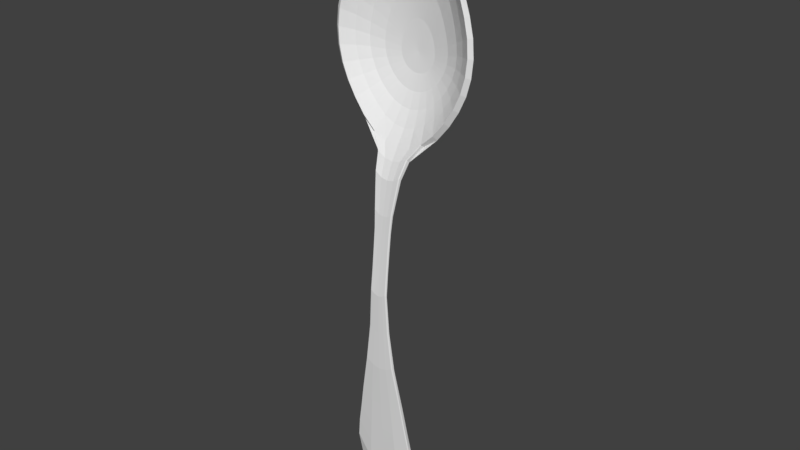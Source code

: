 # Source: spoon.blend  (saved by Blender 2.79.0; exported with 4.5.12 LTS)
import bpy
from mathutils import Matrix  # noqa: F401  (used for matrix-valued properties, if any)

bpy.ops.wm.read_factory_settings(use_empty=True)
scene = bpy.context.scene
scene.name = 'Scene'

# ---- collections
col_collection_1 = bpy.data.collections.new('Collection 1'); scene.collection.children.link(col_collection_1)

# ---- world
world_world = bpy.data.worlds.new('World'); scene.world = world_world
world_world.color = (0.05088, 0.05088, 0.05088)
world_world.use_sun_shadow = False
world_world.sun_shadow_jitter_overblur = 0.0
world_world.cycles.sampling_method = 'MANUAL'

# ---- meshes
me_sphere_001 = bpy.data.meshes.new('Sphere.001')
me_sphere_001.from_pydata([(0.1243, -0.7263, 0.7449), (0.2562, -0.7293, 0.6352), (0.3777, -0.7335, 0.4781), (0.4842, -0.7387, 0.288), (0.5716, -0.7441, 0.08753), (0.6366, -0.7492, -0.1001), (0.6766, -0.7536, -0.2644), (0.6901, -0.758, -0.4268), (0.6766, -0.7623, -0.5873), (0.6366, -0.7665, -0.7399), (0.5716, -0.7704, -0.8843), (0.484, -0.7743, -1.026), (0.3719, -0.7809, -1.166), (0.1492, -0.8623, -1.394), (0.07005, -0.8628, -1.435), (-0.01291, -0.8627, -1.449), (-0.09586, -0.8628, -1.435), (-0.175, -0.8623, -1.394), (-0.3975, -0.781, -1.166), (-0.5099, -0.7387, 0.288), (-0.4034, -0.7335, 0.4781), (-0.2818, -0.7293, 0.6352), (-0.01203, -0.4898, -0.5711), (-0.15, -0.7263, 0.7449), (-0.01284, -0.7252, 0.786), (-0.01299, -0.7866, -1.342), (0.1164, -0.8253, -1.297), (-0.01319, -0.8251, -1.32), (-0.1428, -0.8241, -1.297), (0.07005, -0.8628, -1.435), (0.1492, -0.8623, -1.394), (-0.01291, -0.8627, -1.449), (-0.09586, -0.8628, -1.435), (-0.175, -0.8623, -1.394), (0.1164, -0.8253, -1.297), (-0.01319, -0.8251, -1.32), (-0.1428, -0.8241, -1.297), (0.07005, -0.8628, -1.435), (0.1492, -0.8623, -1.394), (-0.01291, -0.8627, -1.449), (-0.09586, -0.8628, -1.435), (-0.175, -0.8623, -1.394), (0.06638, -0.8876, -1.409), (-0.01312, -0.8875, -1.423), (-0.09262, -0.8869, -1.409), (0.05349, -0.9337, -1.588), (0.1188, -0.9316, -1.545), (-0.01293, -0.9338, -1.6), (-0.07934, -0.9337, -1.588), (-0.1447, -0.9316, -1.545), (0.05113, -0.9528, -1.562), (-0.0131, -0.9529, -1.574), (-0.07733, -0.9522, -1.562), (0.03448, -0.9939, -1.897), (0.08152, -0.9926, -1.867), (-0.01295, -0.9939, -1.905), (-0.06039, -0.9939, -1.897), (-0.1074, -0.9926, -1.867), (0.03293, -1.008, -1.878), (-0.01307, -1.008, -1.886), (-0.05909, -1.007, -1.878), (0.03163, -1.069, -2.638), (0.07355, -1.068, -2.609), (-0.01296, -1.069, -2.648), (-0.05755, -1.069, -2.638), (-0.09947, -1.068, -2.609), (0.02933, -1.082, -2.619), (-0.01307, -1.082, -2.63), (-0.05547, -1.081, -2.619), (0.0655, -1.053, -3.393), (0.1409, -1.051, -3.351), (-0.01291, -1.053, -3.409), (-0.09132, -1.053, -3.393), (-0.1667, -1.051, -3.351), (0.06211, -1.076, -3.367), (-0.01311, -1.076, -3.383), (-0.08834, -1.075, -3.368), (0.1499, -0.9781, -4.635), (0.3095, -0.974, -4.417), (-0.0128, -0.9794, -4.601), (-0.1755, -0.9781, -4.633), (-0.3351, -0.974, -4.416), (0.1445, -1.025, -4.504), (-0.01322, -1.026, -4.464), (-0.1709, -1.024, -4.503), (0.0712, -0.9025, -4.876), (0.1521, -0.9012, -4.83), (-0.01291, -0.9029, -4.892), (-0.09701, -0.9025, -4.876), (-0.1779, -0.9012, -4.83), (0.06757, -0.9274, -4.848), (-0.01312, -0.9277, -4.865), (-0.09381, -0.9267, -4.848), (-0.1283, -0.959, -1.686), (-0.01294, -0.9614, -1.738), (0.04464, -0.9613, -1.728), (-0.01309, -0.9777, -1.713), (0.0429, -0.9777, -1.703), (-0.07052, -0.9613, -1.728), (-0.06908, -0.9772, -1.703), (0.1024, -0.9589, -1.686), (-0.1671, -0.9373, -4.765), (-0.0132, -0.9829, -4.689), (-0.1622, -0.9806, -4.674), (-0.3173, -0.928, -4.691), (0.2917, -0.9338, -4.691), (0.1415, -0.9373, -4.765), (0.1358, -0.982, -4.675), (-0.01281, -0.9384, -4.792), (-0.01296, -1.027, -2.22), (0.02787, -1.039, -2.195), (-0.01307, -1.039, -2.203), (-0.0554, -1.026, -2.212), (-0.05401, -1.038, -2.195), (-0.09697, -1.025, -2.185), (0.07105, -1.025, -2.185), (0.02948, -1.026, -2.212), (-0.01296, -1.047, -2.423), (-0.01307, -1.059, -2.406), (-0.05398, -1.059, -2.399), (0.07085, -1.046, -2.39), (0.02784, -1.059, -2.399), (-0.05564, -1.047, -2.416), (-0.09677, -1.046, -2.39), (0.02972, -1.047, -2.416), (0.02861, -1.023, -2.037), (-0.05604, -1.01, -2.054), (-0.0985, -1.009, -2.026), (0.03012, -1.01, -2.054), (-0.01296, -1.011, -2.061), (-0.01307, -1.023, -2.044), (-0.05475, -1.023, -2.037), (0.07259, -1.009, -2.026), (-0.06552, -1.077, -2.993), (-0.06779, -1.062, -3.013), (-0.01294, -1.062, -3.025), (-0.01308, -1.078, -3.005), (-0.1201, -1.061, -2.981), (0.09418, -1.061, -2.981), (0.04191, -1.062, -3.013), (0.03935, -1.078, -2.993), (0.0712, -0.9025, -4.876), (0.1521, -0.9012, -4.83), (-0.01291, -0.9029, -4.892), (-0.09701, -0.9025, -4.876), (-0.1779, -0.9012, -4.83), (0.06757, -0.9274, -4.848), (0.1441, -0.9259, -4.804), (-0.01312, -0.9277, -4.865), (-0.09381, -0.9267, -4.848), (-0.1704, -0.9244, -4.804), (-0.1267, -1.024, -3.854), (-0.01315, -1.058, -3.789), (-0.1229, -1.056, -3.791), (-0.2371, -1.022, -3.749), (0.2114, -1.022, -3.75), (0.1009, -1.024, -3.855), (0.09655, -1.057, -3.791), (-0.01287, -1.025, -3.855), (-0.1479, -1.005, -4.164), (-0.1437, -1.044, -4.075), (0.2539, -1.003, -4.016), (0.1173, -1.045, -4.075), (-0.01318, -1.046, -4.06), (-0.2796, -1.003, -4.016), (0.1222, -1.005, -4.165), (-0.01284, -1.006, -4.153), (-0.1647, -0.9913, -4.399), (-0.1602, -1.034, -4.289), (0.2877, -0.9878, -4.216), (0.1338, -1.035, -4.289), (-0.0132, -1.036, -4.263), (-0.3133, -0.9878, -4.216), (0.1391, -0.9913, -4.4), (-0.01282, -0.9925, -4.379), (0.2562, -0.7293, 0.6352), (0.1243, -0.7263, 0.7449), (0.3777, -0.7335, 0.4781), (0.4842, -0.7387, 0.288), (0.5716, -0.7441, 0.08753), (0.6366, -0.7492, -0.1001), (0.6766, -0.7536, -0.2644), (0.6901, -0.758, -0.4268), (0.6766, -0.7623, -0.5873), (0.6366, -0.7665, -0.7399), (0.5716, -0.7704, -0.8843), (0.484, -0.7743, -1.026), (0.3719, -0.7809, -1.166), (0.2514, -0.7841, -1.272), (-0.3975, -0.781, -1.166), (-0.2771, -0.7841, -1.272), (-0.5099, -0.7387, 0.288), (-0.4034, -0.7335, 0.4781), (-0.2818, -0.7293, 0.6352), (-0.15, -0.7263, 0.7449), (-0.01284, -0.7252, 0.786), (0.1164, -0.8253, -1.297), (-0.01319, -0.8251, -1.32), (-0.1428, -0.8241, -1.297), (0.1243, -0.7263, 0.7449), (0.1053, -0.6423, 0.6041), (0.08356, -0.5764, 0.3787), (0.05694, -0.5314, 0.06374), (0.0242, -0.5077, -0.2798), (-0.01284, -0.5757, 0.4048), (0.2562, -0.7293, 0.6352), (0.2187, -0.6448, 0.511), (0.1752, -0.5784, 0.3037), (0.1231, -0.5326, 0.01687), (0.05945, -0.5082, -0.2988), (0.3777, -0.7335, 0.4781), (0.3229, -0.6487, 0.3685), (0.2601, -0.5815, 0.1894), (0.1833, -0.5346, -0.05541), (0.09171, -0.509, -0.3287), (0.4842, -0.7387, 0.288), (0.4142, -0.6534, 0.1941), (0.3332, -0.5853, 0.04956), (0.2363, -0.537, -0.1453), (0.12, -0.5101, -0.3672), (0.5716, -0.7441, 0.08753), (0.4894, -0.6584, 0.009888), (0.3937, -0.5893, -0.0999), (0.2797, -0.5397, -0.2444), (0.1432, -0.5113, -0.4117), (0.6366, -0.7492, -0.1001), (0.5455, -0.6631, -0.1648), (0.4394, -0.5932, -0.2451), (0.3123, -0.5424, -0.3446), (0.1604, -0.5125, -0.4594), (0.6766, -0.7536, -0.2644), (0.5801, -0.6673, -0.3184), (0.4679, -0.5968, -0.377), (0.333, -0.545, -0.44), (0.1713, -0.5139, -0.5077), (0.6901, -0.758, -0.4268), (0.5918, -0.671, -0.4566), (0.4775, -0.5999, -0.492), (0.34, -0.5473, -0.5272), (0.1751, -0.5151, -0.5546), (0.6766, -0.7623, -0.5873), (0.5802, -0.6747, -0.5926), (0.468, -0.6028, -0.5987), (0.3332, -0.5494, -0.6043), (0.1715, -0.5163, -0.5985), (0.6366, -0.7665, -0.7399), (0.5457, -0.6782, -0.7217), (0.4401, -0.6056, -0.7001), (0.3131, -0.5513, -0.6745), (0.1608, -0.5174, -0.6382), (0.5716, -0.7704, -0.8843), (0.4899, -0.6815, -0.8444), (0.3949, -0.6082, -0.7966), (0.2806, -0.5531, -0.7404), (0.1435, -0.5183, -0.6728), (0.484, -0.7743, -1.026), (0.4148, -0.6847, -0.9613), (0.3344, -0.6106, -0.8862), (0.2374, -0.5547, -0.8006), (0.1202, -0.5191, -0.7024), (0.3719, -0.7809, -1.166), (0.3221, -0.6886, -1.068), (0.2608, -0.6127, -0.9635), (0.1841, -0.5561, -0.8515), (0.09197, -0.5198, -0.7269), (-0.01284, -0.5043, -0.5673), (0.1492, -0.8623, -1.394), (0.216, -0.6937, -1.158), (0.1762, -0.6144, -1.024), (0.1235, -0.5572, -0.8903), (0.05954, -0.5203, -0.7454), (0.07005, -0.8628, -1.435), (0.1038, -0.6954, -1.212), (0.08376, -0.6161, -1.063), (0.05714, -0.5578, -0.9146), (0.0242, -0.5206, -0.7569), (-0.01291, -0.8627, -1.449), (-0.01284, -0.6953, -1.23), (-0.01284, -0.6164, -1.076), (-0.01284, -0.5581, -0.9229), (-0.01284, -0.5207, -0.7609), (-0.09586, -0.8628, -1.435), (-0.1295, -0.6954, -1.212), (-0.1094, -0.6161, -1.063), (-0.08282, -0.5578, -0.9146), (-0.04988, -0.5206, -0.7569), (-0.175, -0.8623, -1.394), (-0.2417, -0.6937, -1.158), (-0.2018, -0.6144, -1.024), (-0.1492, -0.5572, -0.8903), (-0.08522, -0.5203, -0.7454), (-0.3975, -0.781, -1.166), (-0.3478, -0.6887, -1.069), (-0.2865, -0.6127, -0.9635), (-0.2098, -0.5561, -0.8515), (-0.1176, -0.5198, -0.7269), (-0.5097, -0.7743, -1.026), (-0.4405, -0.6847, -0.9613), (-0.36, -0.6106, -0.8862), (-0.263, -0.5547, -0.8006), (-0.1459, -0.5191, -0.7024), (-0.5973, -0.7704, -0.8843), (-0.5155, -0.6815, -0.8444), (-0.4205, -0.6082, -0.7966), (-0.3063, -0.5531, -0.7404), (-0.1692, -0.5183, -0.6728), (-0.6623, -0.7665, -0.7399), (-0.5714, -0.6782, -0.7217), (-0.4658, -0.6056, -0.7001), (-0.3388, -0.5513, -0.6745), (-0.1865, -0.5174, -0.6382), (-0.7023, -0.7623, -0.5873), (-0.6058, -0.6747, -0.5926), (-0.4937, -0.6028, -0.5987), (-0.3589, -0.5494, -0.6043), (-0.1972, -0.5163, -0.5985), (-0.7158, -0.758, -0.4268), (-0.6175, -0.671, -0.4566), (-0.5031, -0.5999, -0.492), (-0.3657, -0.5473, -0.5272), (-0.2007, -0.5151, -0.5546), (-0.7023, -0.7536, -0.2644), (-0.6058, -0.6673, -0.3184), (-0.4936, -0.5968, -0.377), (-0.3587, -0.545, -0.44), (-0.197, -0.5139, -0.5077), (-0.6623, -0.7492, -0.1001), (-0.5712, -0.6631, -0.1648), (-0.4651, -0.5932, -0.2451), (-0.338, -0.5424, -0.3446), (-0.1861, -0.5125, -0.4594), (-0.5973, -0.7441, 0.08753), (-0.5151, -0.6584, 0.009888), (-0.4194, -0.5893, -0.0999), (-0.3054, -0.5397, -0.2444), (-0.1689, -0.5113, -0.4117), (-0.5099, -0.7387, 0.288), (-0.4399, -0.6534, 0.1941), (-0.3589, -0.5853, 0.04956), (-0.262, -0.537, -0.1453), (-0.1457, -0.5101, -0.3672), (-0.4034, -0.7335, 0.4781), (-0.3485, -0.6487, 0.3685), (-0.2858, -0.5815, 0.1894), (-0.2089, -0.5346, -0.05541), (-0.1174, -0.509, -0.3287), (-0.2818, -0.7293, 0.6352), (-0.2443, -0.6448, 0.511), (-0.2009, -0.5784, 0.3037), (-0.1488, -0.5326, 0.01687), (-0.08513, -0.5082, -0.2988), (-0.15, -0.7263, 0.7449), (-0.131, -0.6423, 0.6041), (-0.1092, -0.5764, 0.3787), (-0.08262, -0.5314, 0.06374), (-0.04988, -0.5077, -0.2798), (-0.01284, -0.7252, 0.786), (-0.01284, -0.6414, 0.6372), (-0.01284, -0.5309, 0.07998), (-0.01284, -0.5075, -0.2733), (-0.6623, -0.7492, -0.1001), (-0.7023, -0.7623, -0.5873), (-0.5097, -0.7743, -1.026), (-0.7023, -0.7536, -0.2644), (-0.7158, -0.758, -0.4268), (0.5716, -0.7704, -0.8843), (-0.6623, -0.7665, -0.7399), (-0.5973, -0.7704, -0.8843), (-0.5099, -0.7387, 0.288), (-0.5973, -0.7441, 0.08753), (-0.3975, -0.781, -1.166), (0.6366, -0.7665, -0.7399), (0.2562, -0.7293, 0.6352), (0.1243, -0.7263, 0.7449), (0.3777, -0.7335, 0.4781), (0.4842, -0.7387, 0.288), (0.5716, -0.7441, 0.08753), (0.6366, -0.7492, -0.1001), (0.6766, -0.7536, -0.2644), (0.6901, -0.758, -0.4268), (0.6766, -0.7623, -0.5873), (0.484, -0.7743, -1.026), (0.3719, -0.7809, -1.166), (0.2514, -0.7841, -1.272), (-0.2771, -0.7841, -1.272), (-0.4034, -0.7335, 0.4781), (-0.2818, -0.7293, 0.6352), (-0.15, -0.7263, 0.7449), (-0.01284, -0.7252, 0.786), (0.09171, -0.6571, 0.543), (-0.01342, -0.6558, 0.5737), (0.1178, -0.7355, 0.6936), (-0.01387, -0.7329, 0.7349), (0.07455, -0.6001, 0.3329), (-0.01304, -0.5988, 0.3575), (0.0516, -0.5628, 0.03544), (-0.0127, -0.5619, 0.05079), (0.0219, -0.5459, -0.2903), (-0.01244, -0.5455, -0.2842), (-0.0123, -0.5472, -0.5619), (0.1946, -0.6604, 0.4561), (0.2417, -0.7409, 0.5869), (0.1585, -0.6031, 0.2622), (0.1127, -0.5649, -0.008959), (0.05462, -0.5468, -0.3083), (0.2369, -0.6077, 0.1541), (0.291, -0.666, 0.3222), (0.1685, -0.568, -0.07749), (0.08465, -0.5482, -0.3365), (0.356, -0.7481, 0.4366), (0.3765, -0.6732, 0.1578), (0.4569, -0.7566, 0.2557), (0.305, -0.6134, 0.02169), (0.2179, -0.5718, -0.1628), (0.111, -0.5499, -0.373), (0.2584, -0.576, -0.2566), (0.3616, -0.6196, -0.1199), (0.1327, -0.5518, -0.4151), (0.4473, -0.681, -0.01623), (0.5401, -0.7654, 0.06496), (0.5002, -0.6884, -0.1811), (0.6022, -0.7736, -0.1134), (0.4043, -0.6256, -0.2572), (0.2888, -0.5802, -0.3514), (0.1488, -0.5538, -0.4602), (0.1589, -0.5559, -0.5057), (0.3079, -0.5842, -0.4414), (0.5325, -0.6947, -0.3252), (0.6404, -0.7806, -0.2697), (0.4308, -0.631, -0.3814), (0.5428, -0.7, -0.4539), (0.6528, -0.7874, -0.424), (0.4393, -0.6355, -0.4886), (0.3142, -0.5877, -0.523), (0.1623, -0.5578, -0.5498), (0.1589, -0.5596, -0.5908), (0.3076, -0.5907, -0.5948), (0.5316, -0.7052, -0.58), (0.6394, -0.7939, -0.5761), (0.4301, -0.6396, -0.5876), (0.4995, -0.71, -0.6993), (0.6012, -0.8001, -0.7206), (0.404, -0.6435, -0.6815), (0.2887, -0.5935, -0.6599), (0.1488, -0.5612, -0.6278), (0.1327, -0.5625, -0.66), (0.4476, -0.7149, -0.8133), (0.5395, -0.8058, -0.8574), (0.3619, -0.6473, -0.7711), (0.2585, -0.596, -0.7211), (0.3781, -0.7197, -0.9225), (0.4571, -0.8115, -0.9916), (0.3059, -0.6509, -0.8546), (0.2183, -0.5983, -0.7771), (0.111, -0.5636, -0.6875), (0.08482, -0.5645, -0.7103), (0.2933, -0.7248, -1.021), (0.3524, -0.8189, -1.126), (0.2382, -0.6541, -0.9268), (0.1691, -0.6003, -0.8246), (0.1605, -0.6566, -0.9828), (0.196, -0.731, -1.106), (0.1132, -0.6017, -0.8607), (0.05474, -0.5651, -0.7275), (0.09318, -0.7343, -1.159), (0.1164, -0.8253, -1.297), (0.07591, -0.6583, -1.019), (0.05207, -0.6025, -0.8834), (0.02201, -0.5655, -0.7383), (-0.01238, -0.6026, -0.8911), (-0.01257, -0.6586, -1.032), (-0.01229, -0.5655, -0.7419), (-0.01284, -0.7346, -1.176), (-0.01319, -0.8251, -1.32), (-0.1189, -0.7333, -1.159), (-0.1428, -0.8241, -1.297), (-0.101, -0.6575, -1.019), (-0.07683, -0.6019, -0.8834), (-0.04659, -0.5652, -0.7383), (-0.138, -0.6005, -0.8608), (-0.1856, -0.655, -0.983), (-0.07933, -0.5645, -0.7276), (-0.2217, -0.729, -1.107), (-0.3191, -0.7219, -1.021), (-0.3789, -0.8155, -1.126), (-0.2634, -0.6517, -0.927), (-0.1939, -0.5986, -0.8248), (-0.1094, -0.5636, -0.7104), (-0.1357, -0.5625, -0.6876), (-0.2432, -0.5962, -0.7773), (-0.4039, -0.716, -0.9229), (-0.4837, -0.8071, -0.9921), (-0.3312, -0.6479, -0.855), (-0.4735, -0.7105, -0.8138), (-0.5661, -0.8007, -0.858), (-0.3872, -0.6437, -0.7715), (-0.2834, -0.5935, -0.7214), (-0.1573, -0.5612, -0.6602), (-0.1735, -0.5597, -0.6279), (-0.3137, -0.5906, -0.6602), (-0.5255, -0.7052, -0.6999), (-0.6279, -0.7943, -0.7213), (-0.4293, -0.6396, -0.6819), (-0.5576, -0.7001, -0.5805), (-0.6663, -0.7878, -0.5768), (-0.4555, -0.6355, -0.5881), (-0.3325, -0.5877, -0.5951), (-0.1836, -0.558, -0.591), (-0.187, -0.5562, -0.55), (-0.569, -0.6948, -0.4545), (-0.6797, -0.7811, -0.4247), (-0.4647, -0.6313, -0.4891), (-0.3392, -0.5846, -0.5234), (-0.4564, -0.6269, -0.3819), (-0.5587, -0.6896, -0.3258), (-0.333, -0.5812, -0.4417), (-0.1836, -0.5543, -0.5059), (-0.6675, -0.7745, -0.2704), (-0.5265, -0.6836, -0.1817), (-0.6294, -0.7678, -0.1141), (-0.43, -0.6217, -0.2577), (-0.3139, -0.5774, -0.3518), (-0.1736, -0.5523, -0.4604), (-0.3873, -0.6161, -0.1203), (-0.4737, -0.6767, -0.01672), (-0.2836, -0.5735, -0.2569), (-0.1575, -0.5504, -0.4153), (-0.5674, -0.7602, 0.06437), (-0.403, -0.6696, 0.1574), (-0.4843, -0.7521, 0.2552), (-0.3309, -0.6105, 0.02134), (-0.2431, -0.5697, -0.163), (-0.1358, -0.5487, -0.3732), (-0.1938, -0.5663, -0.07768), (-0.2628, -0.6054, 0.1538), (-0.1095, -0.5473, -0.3366), (-0.3176, -0.6632, 0.3219), (-0.3835, -0.7446, 0.4362), (-0.2214, -0.6585, 0.4559), (-0.2694, -0.7386, 0.5866), (-0.1845, -0.6015, 0.262), (-0.1381, -0.5638, -0.009094), (-0.07949, -0.5462, -0.3083), (-0.07698, -0.5622, 0.03537), (-0.1006, -0.5993, 0.3328), (-0.04678, -0.5456, -0.2904), (-0.1185, -0.6561, 0.5429), (-0.1455, -0.7343, 0.6935), (0.2317, -0.8237, -1.234), (0.2349, -0.8252, -1.237), (-0.2613, -0.823, -1.237), (-0.2582, -0.8215, -1.234), (0.2306, -0.8238, -1.235), (0.2408, -0.8186, -1.234), (-0.265, -0.8213, -1.23), (-0.257, -0.8215, -1.235), (0.1428, -0.882, -1.373), (0.1333, -0.8867, -1.372), (-0.1676, -0.8851, -1.368), (-0.1596, -0.8853, -1.373), (0.105, -0.9512, -1.526), (0.1144, -0.9465, -1.526), (-0.1393, -0.9498, -1.521), (-0.1312, -0.9501, -1.526), (0.07908, -1.002, -1.854), (0.06985, -1.007, -1.853), (-0.1041, -1.006, -1.848), (-0.09601, -1.006, -1.853), (0.07021, -1.076, -2.597), (0.06042, -1.081, -2.597), (-0.09469, -1.079, -2.591), (-0.08656, -1.08, -2.597), (0.1348, -1.07, -3.33), (0.1252, -1.075, -3.331), (-0.1597, -1.073, -3.326), (-0.1515, -1.073, -3.331), (0.2985, -1.016, -4.303), (0.29, -1.021, -4.301), (-0.3237, -1.018, -4.292), (-0.3165, -1.018, -4.302), (0.1459, -0.9204, -4.81), (0.1368, -0.926, -4.808), (-0.163, -0.9246, -4.808), (-0.1704, -0.9244, -4.804), (-0.1244, -0.9744, -1.661), (-0.1162, -0.9748, -1.668), (0.09, -0.9758, -1.667), (0.09927, -0.9712, -1.668), (-0.2989, -0.9753, -4.601), (-0.3059, -0.9692, -4.597), (0.2724, -0.9779, -4.601), (0.2807, -0.9735, -4.606), (-0.09336, -1.037, -2.168), (-0.08523, -1.037, -2.174), (0.06855, -1.033, -2.174), (0.05909, -1.038, -2.174), (-0.08482, -1.058, -2.379), (-0.09295, -1.057, -2.373), (0.05868, -1.058, -2.379), (0.06822, -1.054, -2.379), (0.0609, -1.022, -2.015), (0.07025, -1.017, -2.015), (-0.08705, -1.021, -2.015), (-0.09518, -1.021, -2.009), (-0.1066, -1.076, -2.967), (-0.1148, -1.075, -2.962), (0.08043, -1.077, -2.967), (0.09008, -1.072, -2.967), (-0.228, -1.053, -3.689), (-0.2203, -1.053, -3.696), (0.194, -1.055, -3.696), (0.203, -1.051, -3.697), (-0.2693, -1.039, -3.931), (-0.2618, -1.039, -3.94), (0.2355, -1.042, -3.939), (0.2442, -1.037, -3.94), (-0.2949, -1.029, -4.119), (-0.3022, -1.029, -4.11), (0.2684, -1.032, -4.119), (0.277, -1.027, -4.121), (0.2403, -0.8184, -1.236), (0.2317, -0.8237, -1.234), (-0.2582, -0.8215, -1.234), (-0.2667, -0.8162, -1.236), (0.2386, -0.8236, -1.23), (0.2386, -0.8236, -1.23), (0.2436, -0.8234, -1.226), (0.2368, -0.8198, -1.225), (-0.265, -0.8213, -1.23), (-0.265, -0.8213, -1.23), (-0.2632, -0.8174, -1.225), (-0.27, -0.821, -1.226)], [(580, 86), (89, 583)], [(13, 12, 187, 188), (20, 19, 191, 192), (27, 26, 196, 197), (3, 2, 177, 178), (4, 3, 178, 179), (550, 17, 33, 554), (549, 13, 188, 620), (24, 23, 194, 195), (7, 6, 181, 182), (26, 27, 35, 34), (1, 0, 176, 175), (2, 1, 175, 177), (552, 34, 42, 557), (21, 20, 192, 193), (17, 550, 623, 190), (8, 7, 182, 183), (11, 10, 185, 186), (23, 21, 193, 194), (15, 14, 29, 31), (5, 4, 179, 180), (0, 24, 195, 176), (28, 551, 555, 36), (28, 27, 197, 198), (13, 549, 553, 30), (12, 11, 186, 187), (6, 5, 180, 181), (18, 17, 190, 189), (9, 8, 183, 184), (31, 29, 37, 39), (36, 555, 559, 44), (30, 553, 556, 38), (554, 33, 41, 558), (551, 28, 198, 622), (17, 16, 32, 33), (27, 28, 36, 35), (26, 548, 621, 196), (14, 13, 30, 29), (16, 15, 31, 32), (560, 50, 97, 586), (39, 37, 45, 47), (44, 559, 563, 52), (38, 556, 561, 46), (557, 42, 50, 560), (34, 35, 43, 42), (32, 31, 39, 40), (35, 36, 44, 43), (33, 32, 40, 41), (29, 30, 38, 37), (98, 94, 55, 56), (97, 96, 59, 58), (569, 66, 140, 606), (94, 95, 53, 55), (42, 43, 51, 50), (40, 39, 47, 48), (43, 44, 52, 51), (41, 40, 48, 49), (37, 38, 46, 45), (558, 41, 49, 562), (123, 122, 64, 65), (118, 119, 68, 67), (122, 117, 63, 64), (121, 118, 67, 66), (96, 99, 60, 59), (93, 98, 56, 57), (95, 100, 54, 53), (566, 57, 127, 603), (60, 567, 602, 131), (54, 564, 601, 132), (139, 138, 70, 69), (137, 134, 72, 73), (136, 133, 76, 75), (134, 135, 71, 72), (124, 120, 62, 61), (570, 65, 137, 605), (68, 571, 604, 133), (62, 568, 607, 138), (117, 124, 61, 63), (573, 74, 157, 610), (173, 169, 78, 77), (172, 167, 80, 81), (171, 168, 84, 83), (574, 73, 154, 608), (76, 575, 609, 153), (70, 572, 611, 155), (135, 139, 69, 71), (577, 82, 107, 590), (140, 136, 75, 74), (106, 105, 86, 85), (104, 101, 88, 89), (102, 103, 92, 91), (84, 579, 588, 103), (174, 173, 77, 79), (590, 107, 90, 581), (170, 171, 83, 82), (167, 174, 79, 80), (103, 588, 582, 92), (108, 106, 85, 87), (131, 602, 593, 113), (107, 102, 91, 90), (101, 108, 87, 88), (52, 563, 585, 99), (46, 561, 587, 100), (562, 49, 93, 584), (45, 46, 100, 95), (49, 48, 98, 93), (51, 52, 99, 96), (47, 45, 95, 94), (565, 58, 125, 600), (50, 51, 96, 97), (48, 47, 94, 98), (80, 79, 108, 101), (82, 83, 102, 107), (617, 172, 81, 578), (79, 77, 106, 108), (618, 170, 82, 577), (169, 619, 576, 78), (83, 84, 103, 102), (81, 80, 101, 104), (77, 78, 105, 106), (168, 616, 579, 84), (592, 114, 123, 597), (129, 128, 116, 109), (608, 154, 164, 612), (115, 594, 599, 120), (113, 593, 596, 119), (128, 132, 115, 116), (125, 130, 111, 110), (126, 129, 109, 112), (130, 131, 113, 111), (127, 126, 112, 114), (595, 110, 121, 598), (109, 116, 124, 117), (132, 601, 594, 115), (600, 125, 110, 595), (603, 127, 114, 592), (116, 115, 120, 124), (110, 111, 118, 121), (112, 109, 117, 122), (111, 113, 119, 118), (114, 112, 122, 123), (57, 56, 126, 127), (59, 60, 131, 130), (56, 55, 129, 126), (58, 59, 130, 125), (53, 54, 132, 128), (99, 585, 567, 60), (100, 587, 564, 54), (586, 97, 58, 565), (55, 53, 128, 129), (584, 93, 57, 566), (66, 67, 136, 140), (597, 123, 65, 570), (63, 61, 139, 135), (598, 121, 66, 569), (120, 599, 568, 62), (119, 596, 571, 68), (64, 63, 135, 134), (67, 68, 133, 136), (65, 64, 134, 137), (61, 62, 138, 139), (143, 141, 146, 148), (141, 142, 147, 146), (145, 144, 149, 150), (144, 143, 148, 149), (72, 71, 158, 151), (74, 75, 152, 157), (605, 137, 73, 574), (71, 69, 156, 158), (606, 140, 74, 573), (138, 607, 572, 70), (75, 76, 153, 152), (73, 72, 151, 154), (69, 70, 155, 156), (133, 604, 575, 76), (151, 158, 166, 159), (157, 152, 163, 162), (153, 609, 613, 160), (158, 156, 165, 166), (612, 164, 172, 617), (155, 611, 615, 161), (152, 153, 160, 163), (154, 151, 159, 164), (156, 155, 161, 165), (610, 157, 162, 614), (159, 166, 174, 167), (162, 163, 171, 170), (160, 613, 616, 168), (166, 165, 173, 174), (196, 621, 624, 465), (161, 615, 619, 169), (163, 160, 168, 171), (164, 159, 167, 172), (165, 161, 169, 173), (614, 162, 170, 618), (12, 13, 266, 260), (19, 20, 341, 336), (188, 187, 382, 383), (194, 193, 386, 387), (187, 186, 381, 382), (2, 3, 215, 210), (193, 192, 385, 386), (186, 185, 365, 381), (190, 623, 628, 384), (9, 184, 371, 245), (192, 191, 368, 385), (3, 4, 220, 215), (15, 16, 281, 276), (184, 183, 380, 371), (198, 197, 473, 475), (23, 24, 356, 351), (183, 182, 379, 380), (18, 189, 370, 291), (16, 17, 286, 281), (6, 7, 235, 230), (0, 1, 205, 199), (182, 181, 378, 379), (1, 2, 210, 205), (181, 180, 377, 378), (20, 21, 346, 341), (7, 8, 240, 235), (622, 198, 475, 629), (180, 179, 376, 377), (13, 14, 271, 266), (10, 11, 255, 250), (197, 196, 465, 473), (21, 23, 351, 346), (179, 178, 375, 376), (191, 19, 336, 368), (14, 15, 276, 271), (4, 5, 225, 220), (178, 177, 374, 375), (24, 0, 199, 356), (461, 464, 465, 624, 627), (177, 175, 372, 374), (620, 188, 383, 625), (176, 195, 388, 373), (175, 176, 373, 372), (11, 12, 260, 255), (5, 6, 230, 225), (189, 190, 384, 370), (17, 18, 291, 286), (185, 10, 250, 365), (195, 194, 387, 388), (8, 9, 245, 240), (357, 356, 199, 200), (204, 357, 200, 201), (358, 204, 201, 202), (359, 358, 202, 203), (265, 359, 203), (200, 199, 205, 206), (201, 200, 206, 207), (202, 201, 207, 208), (203, 202, 208, 209), (265, 203, 209), (207, 206, 211, 212), (208, 207, 212, 213), (209, 208, 213, 214), (265, 209, 214), (206, 205, 210, 211), (211, 210, 215, 216), (212, 211, 216, 217), (213, 212, 217, 218), (214, 213, 218, 219), (265, 214, 219), (218, 217, 222, 223), (219, 218, 223, 224), (265, 219, 224), (216, 215, 220, 221), (217, 216, 221, 222), (221, 220, 225, 226), (222, 221, 226, 227), (223, 222, 227, 228), (224, 223, 228, 229), (265, 224, 229), (229, 228, 233, 234), (265, 229, 234), (226, 225, 230, 231), (227, 226, 231, 232), (228, 227, 232, 233), (231, 230, 235, 236), (232, 231, 236, 237), (233, 232, 237, 238), (234, 233, 238, 239), (265, 234, 239), (239, 238, 243, 244), (265, 239, 244), (236, 235, 240, 241), (237, 236, 241, 242), (238, 237, 242, 243), (241, 240, 245, 246), (242, 241, 246, 247), (243, 242, 247, 248), (244, 243, 248, 249), (265, 244, 249), (265, 249, 254), (246, 245, 250, 251), (247, 246, 251, 252), (248, 247, 252, 253), (249, 248, 253, 254), (251, 250, 255, 256), (252, 251, 256, 257), (253, 252, 257, 258), (254, 253, 258, 259), (265, 254, 259), (265, 259, 264), (256, 255, 260, 261), (257, 256, 261, 262), (258, 257, 262, 263), (259, 258, 263, 264), (262, 261, 267, 268), (263, 262, 268, 269), (264, 263, 269, 270), (265, 264, 270), (261, 260, 266, 267), (267, 266, 271, 272), (268, 267, 272, 273), (269, 268, 273, 274), (270, 269, 274, 275), (265, 270, 275), (274, 273, 278, 279), (275, 274, 279, 280), (265, 275, 280), (272, 271, 276, 277), (273, 272, 277, 278), (277, 276, 281, 282), (278, 277, 282, 283), (279, 278, 283, 284), (280, 279, 284, 285), (265, 280, 285), (284, 283, 288, 289), (285, 284, 289, 290), (265, 285, 290), (282, 281, 286, 287), (283, 282, 287, 288), (287, 286, 291, 292), (288, 287, 292, 293), (289, 288, 293, 294), (290, 289, 294, 295), (265, 290, 295), (295, 294, 299, 300), (265, 295, 300), (292, 291, 296, 297), (293, 292, 297, 298), (294, 293, 298, 299), (297, 296, 301, 302), (298, 297, 302, 303), (299, 298, 303, 304), (300, 299, 304, 305), (265, 300, 305), (305, 304, 309, 310), (265, 305, 310), (302, 301, 306, 307), (303, 302, 307, 308), (304, 303, 308, 309), (307, 306, 311, 312), (308, 307, 312, 313), (309, 308, 313, 314), (310, 309, 314, 315), (265, 310, 315), (265, 315, 320), (312, 311, 316, 317), (313, 312, 317, 318), (314, 313, 318, 319), (315, 314, 319, 320), (318, 317, 322, 323), (319, 318, 323, 324), (320, 319, 324, 325), (265, 320, 325), (317, 316, 321, 322), (322, 321, 326, 327), (323, 322, 327, 328), (324, 323, 328, 329), (325, 324, 329, 330), (265, 325, 330), (328, 327, 332, 333), (329, 328, 333, 334), (330, 329, 334, 335), (265, 330, 335), (327, 326, 331, 332), (332, 331, 336, 337), (333, 332, 337, 338), (334, 333, 338, 339), (335, 334, 339, 340), (265, 335, 340), (339, 338, 343, 344), (340, 339, 344, 345), (265, 340, 345), (337, 336, 341, 342), (338, 337, 342, 343), (342, 341, 346, 347), (343, 342, 347, 348), (344, 343, 348, 349), (345, 344, 349, 350), (265, 345, 350), (349, 348, 353, 354), (350, 349, 354, 355), (265, 350, 355), (347, 346, 351, 352), (348, 347, 352, 353), (352, 351, 356, 357), (353, 352, 357, 204), (354, 353, 204, 358), (355, 354, 358, 359), (265, 355, 359), (296, 291, 370, 362), (311, 306, 366, 361), (326, 321, 363, 360), (331, 326, 360, 369), (250, 245, 371, 365), (316, 311, 361, 364), (301, 296, 362, 367), (321, 316, 364, 363), (306, 301, 367, 366), (336, 331, 369, 368), (390, 389, 391, 392), (394, 393, 389, 390), (396, 395, 393, 394), (398, 397, 395, 396), (399, 397, 398), (389, 400, 401, 391), (393, 402, 400, 389), (395, 403, 402, 393), (397, 404, 403, 395), (399, 404, 397), (402, 405, 406, 400), (403, 407, 405, 402), (404, 408, 407, 403), (399, 408, 404), (400, 406, 409, 401), (406, 410, 411, 409), (405, 412, 410, 406), (407, 413, 412, 405), (408, 414, 413, 407), (399, 414, 408), (413, 415, 416, 412), (414, 417, 415, 413), (399, 417, 414), (410, 418, 419, 411), (412, 416, 418, 410), (418, 420, 421, 419), (416, 422, 420, 418), (415, 423, 422, 416), (417, 424, 423, 415), (399, 424, 417), (424, 425, 426, 423), (399, 425, 424), (420, 427, 428, 421), (422, 429, 427, 420), (423, 426, 429, 422), (427, 430, 431, 428), (429, 432, 430, 427), (426, 433, 432, 429), (425, 434, 433, 426), (399, 434, 425), (434, 435, 436, 433), (399, 435, 434), (430, 437, 438, 431), (432, 439, 437, 430), (433, 436, 439, 432), (437, 440, 441, 438), (439, 442, 440, 437), (436, 443, 442, 439), (435, 444, 443, 436), (399, 444, 435), (399, 445, 444), (440, 446, 447, 441), (442, 448, 446, 440), (443, 449, 448, 442), (444, 445, 449, 443), (446, 450, 451, 447), (448, 452, 450, 446), (449, 453, 452, 448), (445, 454, 453, 449), (399, 454, 445), (399, 455, 454), (450, 456, 457, 451), (452, 458, 456, 450), (453, 459, 458, 452), (454, 455, 459, 453), (458, 460, 461, 456), (459, 462, 460, 458), (455, 463, 462, 459), (399, 463, 455), (383, 382, 457, 626, 625), (456, 461, 627, 626, 457), (460, 466, 464, 461), (462, 467, 466, 460), (463, 468, 467, 462), (399, 468, 463), (467, 469, 470, 466), (468, 471, 469, 467), (399, 471, 468), (464, 472, 473, 465), (466, 470, 472, 464), (472, 474, 475, 473), (470, 476, 474, 472), (469, 477, 476, 470), (471, 478, 477, 469), (399, 478, 471), (477, 479, 480, 476), (478, 481, 479, 477), (399, 481, 478), (370, 384, 628, 631, 484), (476, 480, 482, 474), (474, 482, 630, 629, 475), (480, 485, 483, 482), (479, 486, 485, 480), (481, 487, 486, 479), (399, 487, 481), (487, 488, 489, 486), (399, 488, 487), (483, 490, 491, 484), (485, 492, 490, 483), (486, 489, 492, 485), (490, 493, 494, 491), (492, 495, 493, 490), (489, 496, 495, 492), (488, 497, 496, 489), (399, 497, 488), (497, 498, 499, 496), (399, 498, 497), (493, 500, 501, 494), (495, 502, 500, 493), (496, 499, 502, 495), (500, 503, 504, 501), (502, 505, 503, 500), (499, 506, 505, 502), (498, 507, 506, 499), (399, 507, 498), (399, 508, 507), (503, 509, 510, 504), (505, 511, 509, 503), (506, 512, 511, 505), (507, 508, 512, 506), (511, 513, 514, 509), (512, 515, 513, 511), (508, 516, 515, 512), (399, 516, 508), (509, 514, 517, 510), (514, 518, 519, 517), (513, 520, 518, 514), (515, 521, 520, 513), (516, 522, 521, 515), (399, 522, 516), (520, 523, 524, 518), (521, 525, 523, 520), (522, 526, 525, 521), (399, 526, 522), (518, 524, 527, 519), (524, 528, 529, 527), (523, 530, 528, 524), (525, 531, 530, 523), (526, 532, 531, 525), (399, 532, 526), (531, 533, 534, 530), (532, 535, 533, 531), (399, 535, 532), (528, 536, 537, 529), (530, 534, 536, 528), (536, 538, 539, 537), (534, 540, 538, 536), (533, 541, 540, 534), (535, 542, 541, 533), (399, 542, 535), (541, 543, 544, 540), (542, 545, 543, 541), (399, 545, 542), (538, 546, 547, 539), (540, 544, 546, 538), (546, 390, 392, 547), (544, 394, 390, 546), (543, 396, 394, 544), (545, 398, 396, 543), (399, 398, 545), (371, 380, 438, 441), (378, 377, 421, 428), (368, 369, 527, 529), (382, 381, 451, 457), (366, 367, 494, 501), (373, 388, 392, 391), (377, 376, 419, 421), (387, 386, 539, 547), (381, 365, 447, 451), (363, 364, 510, 517), (367, 362, 491, 494), (380, 379, 431, 438), (386, 385, 537, 539), (364, 361, 504, 510), (374, 372, 401, 409), (372, 373, 391, 401), (379, 378, 428, 431), (388, 387, 547, 392), (365, 371, 441, 447), (369, 360, 519, 527), (360, 363, 517, 519), (376, 375, 411, 419), (361, 366, 501, 504), (362, 370, 484, 491), (375, 374, 409, 411), (385, 368, 529, 537), (482, 483, 484, 631, 630), (624, 625, 626, 627), (628, 629, 630, 631), (623, 550, 551, 622), (555, 551, 550, 554), (621, 548, 549, 620), (554, 558, 559, 555), (548, 552, 553, 549), (561, 556, 557, 560), (556, 553, 552, 557), (563, 559, 558, 562), (585, 563, 562, 584), (587, 561, 560, 586), (597, 570, 571, 596), (601, 564, 565, 600), (605, 574, 575, 604), (607, 568, 569, 606), (617, 578, 579, 616), (611, 572, 573, 610), (589, 583, 582, 588), (591, 576, 577, 590), (567, 585, 584, 566), (564, 587, 586, 565), (578, 589, 588, 579), (580, 591, 590, 581), (603, 592, 593, 602), (599, 594, 595, 598), (592, 597, 596, 593), (568, 599, 598, 569), (594, 601, 600, 595), (566, 603, 602, 567), (570, 605, 604, 571), (572, 607, 606, 573), (574, 608, 609, 575), (615, 611, 610, 614), (608, 612, 613, 609), (619, 615, 614, 618), (612, 617, 616, 613), (576, 619, 618, 577), (622, 629, 628, 623), (620, 625, 624, 621), (548, 26, 34, 552)])
me_sphere_001.use_remesh_preserve_volume = False
me_sphere_001.use_remesh_preserve_attributes = False
me_sphere_001.use_mirror_vertex_groups = False
me_sphere_001.update()

# ---- objects
ob_sphere = bpy.data.objects.new('Sphere', me_sphere_001)

# ---- transforms, parenting, visibility, modifiers, constraints
ob_sphere.location = (0.01574, 0.2166, 2.5)
ob_sphere.lineart.crease_threshold = 0.0

# ---- collection membership
col_collection_1.objects.link(ob_sphere)

# ---- scene / render settings (as saved in the file)
scene.frame_start = 1; scene.frame_end = 250; scene.frame_set(1)
scene.render.engine = 'CYCLES'
scene.render.resolution_percentage = 50
scene.render.dither_intensity = 0.0
scene.cycles.use_denoising = False
scene.cycles.samples = 128
scene.cycles.sampling_pattern = 'TABULATED_SOBOL'
scene.cycles.use_adaptive_sampling = False
scene.cycles.use_light_tree = False
scene.cycles.blur_glossy = 0.0
scene.cycles.sample_clamp_indirect = 0.0
scene.view_settings.view_transform = 'Standard'
bpy.context.view_layer.update()

# ---- added for rendering (the .blend has no active camera and no usable light): camera, sun
cam_auto = bpy.data.cameras.new('AutoCamera')
cam_auto.lens = 50.0
cam_auto.sensor_width = 36.0
cam_auto.clip_end = 1000.0
ob_auto_camera = bpy.data.objects.new('AutoCamera', cam_auto)
scene.collection.objects.link(ob_auto_camera)
ob_auto_camera.location = (5.44252, -7.09683, 4.79836)
ob_auto_camera.rotation_euler = (1.09748, -7.21219e-08, 0.694738)
scene.camera = ob_auto_camera
light_auto_sun = bpy.data.lights.new('AutoSun', 'SUN')
light_auto_sun.energy = 3.0
light_auto_sun.angle = 0.0523599
ob_auto_sun = bpy.data.objects.new('AutoSun', light_auto_sun)
scene.collection.objects.link(ob_auto_sun)
ob_auto_sun.rotation_euler = (0.872665, 0.174533, 0.523599)
bpy.context.view_layer.update()
